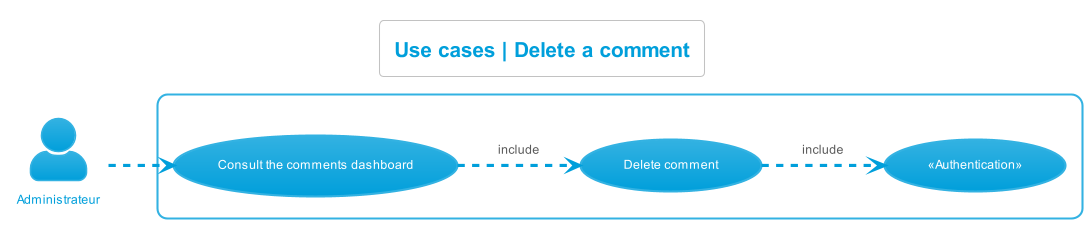

The diagram above was rendered by PlantUML. Its source (embedded in the PNG):
@startuml use_cases__delete_comment
left to right direction
skinparam actorStyle Awesome
!theme bluegray
skinparam backgroundcolor White

'Titre'
title Use cases | Delete a comment

'Acteur'
actor "Administrateur" as Administrateur

'Rectangle'
rectangle {
    'Authentification'
    "«Authentication»" as (Authentification)

    'Administrateur'
    "Consult the comments dashboard" as (ConsulterTDBCommentaires)
    "Delete comment" as (SupprimerCommentaire)

    'Déroulement'
    :Administrateur: -.> (ConsulterTDBCommentaires)
    (ConsulterTDBCommentaires) -.> (SupprimerCommentaire) : include
    (SupprimerCommentaire) -.> (Authentification) : include
}
@enduml